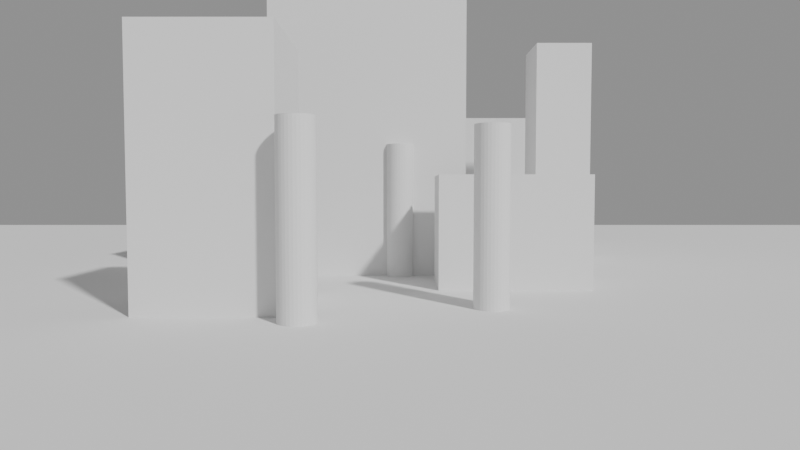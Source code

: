 # Source: test_blockout_24fps.blend  (saved by Blender 5.3.31; exported with 4.5.12 LTS)
import bpy
from mathutils import Matrix  # noqa: F401  (used for matrix-valued properties, if any)

bpy.ops.wm.read_factory_settings(use_empty=True)
scene = bpy.context.scene
scene.name = 'Scene'

# ---- cameras
cam_camera = bpy.data.cameras.new('Camera')
cam_camera.lens = 28.0

# ---- meshes
me_plane = bpy.data.meshes.new('Plane')
me_plane.from_pydata([(-40.0, -40.0, 0.0), (40.0, -40.0, 0.0), (-40.0, 40.0, 0.0), (40.0, 40.0, 0.0)], [], [(0, 1, 3, 2)])
_uv = me_plane.uv_layers.new(name='UVMap')
_uv.uv.foreach_set('vector', [0.0, 0.0, 1.0, 0.0, 1.0, 1.0, 0.0, 1.0])
me_plane.update()
me_cube = bpy.data.meshes.new('Cube')
me_cube.from_pydata([(-1.0, -1.0, -1.0), (-1.0, -1.0, 1.0), (-1.0, 1.0, -1.0), (-1.0, 1.0, 1.0), (1.0, -1.0, -1.0), (1.0, -1.0, 1.0), (1.0, 1.0, -1.0), (1.0, 1.0, 1.0)], [], [(0, 1, 3, 2), (2, 3, 7, 6), (6, 7, 5, 4), (4, 5, 1, 0), (2, 6, 4, 0), (7, 3, 1, 5)])
_uv = me_cube.uv_layers.new(name='UVMap')
_uv.uv.foreach_set('vector', [0.375, 0.0, 0.625, 0.0, 0.625, 0.25, 0.375, 0.25, 0.375, 0.25, 0.625, 0.25, 0.625, 0.5, 0.375, 0.5, 0.375, 0.5, 0.625, 0.5, 0.625, 0.75, 0.375, 0.75, 0.375, 0.75, 0.625, 0.75, 0.625, 1.0, 0.375, 1.0, 0.125, 0.5, 0.375, 0.5, 0.375, 0.75, 0.125, 0.75, 0.625, 0.5, 0.875, 0.5, 0.875, 0.75, 0.625, 0.75])
me_cube.update()
me_cube_001 = bpy.data.meshes.new('Cube.001')
me_cube_001.from_pydata([(-1.0, -1.0, -1.0), (-1.0, -1.0, 1.0), (-1.0, 1.0, -1.0), (-1.0, 1.0, 1.0), (1.0, -1.0, -1.0), (1.0, -1.0, 1.0), (1.0, 1.0, -1.0), (1.0, 1.0, 1.0)], [], [(0, 1, 3, 2), (2, 3, 7, 6), (6, 7, 5, 4), (4, 5, 1, 0), (2, 6, 4, 0), (7, 3, 1, 5)])
_uv = me_cube_001.uv_layers.new(name='UVMap')
_uv.uv.foreach_set('vector', [0.375, 0.0, 0.625, 0.0, 0.625, 0.25, 0.375, 0.25, 0.375, 0.25, 0.625, 0.25, 0.625, 0.5, 0.375, 0.5, 0.375, 0.5, 0.625, 0.5, 0.625, 0.75, 0.375, 0.75, 0.375, 0.75, 0.625, 0.75, 0.625, 1.0, 0.375, 1.0, 0.125, 0.5, 0.375, 0.5, 0.375, 0.75, 0.125, 0.75, 0.625, 0.5, 0.875, 0.5, 0.875, 0.75, 0.625, 0.75])
me_cube_001.update()
me_cube_002 = bpy.data.meshes.new('Cube.002')
me_cube_002.from_pydata([(-1.0, -1.0, -1.0), (-1.0, -1.0, 1.0), (-1.0, 1.0, -1.0), (-1.0, 1.0, 1.0), (1.0, -1.0, -1.0), (1.0, -1.0, 1.0), (1.0, 1.0, -1.0), (1.0, 1.0, 1.0)], [], [(0, 1, 3, 2), (2, 3, 7, 6), (6, 7, 5, 4), (4, 5, 1, 0), (2, 6, 4, 0), (7, 3, 1, 5)])
_uv = me_cube_002.uv_layers.new(name='UVMap')
_uv.uv.foreach_set('vector', [0.375, 0.0, 0.625, 0.0, 0.625, 0.25, 0.375, 0.25, 0.375, 0.25, 0.625, 0.25, 0.625, 0.5, 0.375, 0.5, 0.375, 0.5, 0.625, 0.5, 0.625, 0.75, 0.375, 0.75, 0.375, 0.75, 0.625, 0.75, 0.625, 1.0, 0.375, 1.0, 0.125, 0.5, 0.375, 0.5, 0.375, 0.75, 0.125, 0.75, 0.625, 0.5, 0.875, 0.5, 0.875, 0.75, 0.625, 0.75])
me_cube_002.update()
me_cube_003 = bpy.data.meshes.new('Cube.003')
me_cube_003.from_pydata([(-1.0, -1.0, -1.0), (-1.0, -1.0, 1.0), (-1.0, 1.0, -1.0), (-1.0, 1.0, 1.0), (1.0, -1.0, -1.0), (1.0, -1.0, 1.0), (1.0, 1.0, -1.0), (1.0, 1.0, 1.0)], [], [(0, 1, 3, 2), (2, 3, 7, 6), (6, 7, 5, 4), (4, 5, 1, 0), (2, 6, 4, 0), (7, 3, 1, 5)])
_uv = me_cube_003.uv_layers.new(name='UVMap')
_uv.uv.foreach_set('vector', [0.375, 0.0, 0.625, 0.0, 0.625, 0.25, 0.375, 0.25, 0.375, 0.25, 0.625, 0.25, 0.625, 0.5, 0.375, 0.5, 0.375, 0.5, 0.625, 0.5, 0.625, 0.75, 0.375, 0.75, 0.375, 0.75, 0.625, 0.75, 0.625, 1.0, 0.375, 1.0, 0.125, 0.5, 0.375, 0.5, 0.375, 0.75, 0.125, 0.75, 0.625, 0.5, 0.875, 0.5, 0.875, 0.75, 0.625, 0.75])
me_cube_003.update()
me_cube_004 = bpy.data.meshes.new('Cube.004')
me_cube_004.from_pydata([(-1.0, -1.0, -1.0), (-1.0, -1.0, 1.0), (-1.0, 1.0, -1.0), (-1.0, 1.0, 1.0), (1.0, -1.0, -1.0), (1.0, -1.0, 1.0), (1.0, 1.0, -1.0), (1.0, 1.0, 1.0)], [], [(0, 1, 3, 2), (2, 3, 7, 6), (6, 7, 5, 4), (4, 5, 1, 0), (2, 6, 4, 0), (7, 3, 1, 5)])
_uv = me_cube_004.uv_layers.new(name='UVMap')
_uv.uv.foreach_set('vector', [0.375, 0.0, 0.625, 0.0, 0.625, 0.25, 0.375, 0.25, 0.375, 0.25, 0.625, 0.25, 0.625, 0.5, 0.375, 0.5, 0.375, 0.5, 0.625, 0.5, 0.625, 0.75, 0.375, 0.75, 0.375, 0.75, 0.625, 0.75, 0.625, 1.0, 0.375, 1.0, 0.125, 0.5, 0.375, 0.5, 0.375, 0.75, 0.125, 0.75, 0.625, 0.5, 0.875, 0.5, 0.875, 0.75, 0.625, 0.75])
me_cube_004.update()
me_cube_005 = bpy.data.meshes.new('Cube.005')
me_cube_005.from_pydata([(-1.0, -1.0, -1.0), (-1.0, -1.0, 1.0), (-1.0, 1.0, -1.0), (-1.0, 1.0, 1.0), (1.0, -1.0, -1.0), (1.0, -1.0, 1.0), (1.0, 1.0, -1.0), (1.0, 1.0, 1.0)], [], [(0, 1, 3, 2), (2, 3, 7, 6), (6, 7, 5, 4), (4, 5, 1, 0), (2, 6, 4, 0), (7, 3, 1, 5)])
_uv = me_cube_005.uv_layers.new(name='UVMap')
_uv.uv.foreach_set('vector', [0.375, 0.0, 0.625, 0.0, 0.625, 0.25, 0.375, 0.25, 0.375, 0.25, 0.625, 0.25, 0.625, 0.5, 0.375, 0.5, 0.375, 0.5, 0.625, 0.5, 0.625, 0.75, 0.375, 0.75, 0.375, 0.75, 0.625, 0.75, 0.625, 1.0, 0.375, 1.0, 0.125, 0.5, 0.375, 0.5, 0.375, 0.75, 0.125, 0.75, 0.625, 0.5, 0.875, 0.5, 0.875, 0.75, 0.625, 0.75])
me_cube_005.update()
me_cylinder = bpy.data.meshes.new('Cylinder')
me_cylinder.from_pydata([(0.0, 0.4, -2.0), (0.0, 0.4, 2.0), (0.07804, 0.3923, -2.0), (0.07804, 0.3923, 2.0), (0.1531, 0.3696, -2.0), (0.1531, 0.3696, 2.0), (0.2222, 0.3326, -2.0), (0.2222, 0.3326, 2.0), (0.2828, 0.2828, -2.0), (0.2828, 0.2828, 2.0), (0.3326, 0.2222, -2.0), (0.3326, 0.2222, 2.0), (0.3696, 0.1531, -2.0), (0.3696, 0.1531, 2.0), (0.3923, 0.07804, -2.0), (0.3923, 0.07804, 2.0), (0.4, 0.0, -2.0), (0.4, 0.0, 2.0), (0.3923, -0.07804, -2.0), (0.3923, -0.07804, 2.0), (0.3696, -0.1531, -2.0), (0.3696, -0.1531, 2.0), (0.3326, -0.2222, -2.0), (0.3326, -0.2222, 2.0), (0.2828, -0.2828, -2.0), (0.2828, -0.2828, 2.0), (0.2222, -0.3326, -2.0), (0.2222, -0.3326, 2.0), (0.1531, -0.3696, -2.0), (0.1531, -0.3696, 2.0), (0.07804, -0.3923, -2.0), (0.07804, -0.3923, 2.0), (0.0, -0.4, -2.0), (0.0, -0.4, 2.0), (-0.07804, -0.3923, -2.0), (-0.07804, -0.3923, 2.0), (-0.1531, -0.3696, -2.0), (-0.1531, -0.3696, 2.0), (-0.2222, -0.3326, -2.0), (-0.2222, -0.3326, 2.0), (-0.2828, -0.2828, -2.0), (-0.2828, -0.2828, 2.0), (-0.3326, -0.2222, -2.0), (-0.3326, -0.2222, 2.0), (-0.3696, -0.1531, -2.0), (-0.3696, -0.1531, 2.0), (-0.3923, -0.07804, -2.0), (-0.3923, -0.07804, 2.0), (-0.4, 0.0, -2.0), (-0.4, 0.0, 2.0), (-0.3923, 0.07804, -2.0), (-0.3923, 0.07804, 2.0), (-0.3696, 0.1531, -2.0), (-0.3696, 0.1531, 2.0), (-0.3326, 0.2222, -2.0), (-0.3326, 0.2222, 2.0), (-0.2828, 0.2828, -2.0), (-0.2828, 0.2828, 2.0), (-0.2222, 0.3326, -2.0), (-0.2222, 0.3326, 2.0), (-0.1531, 0.3696, -2.0), (-0.1531, 0.3696, 2.0), (-0.07804, 0.3923, -2.0), (-0.07804, 0.3923, 2.0)], [], [(0, 1, 3, 2), (2, 3, 5, 4), (4, 5, 7, 6), (6, 7, 9, 8), (8, 9, 11, 10), (10, 11, 13, 12), (12, 13, 15, 14), (14, 15, 17, 16), (16, 17, 19, 18), (18, 19, 21, 20), (20, 21, 23, 22), (22, 23, 25, 24), (24, 25, 27, 26), (26, 27, 29, 28), (28, 29, 31, 30), (30, 31, 33, 32), (32, 33, 35, 34), (34, 35, 37, 36), (36, 37, 39, 38), (38, 39, 41, 40), (40, 41, 43, 42), (42, 43, 45, 44), (44, 45, 47, 46), (46, 47, 49, 48), (48, 49, 51, 50), (50, 51, 53, 52), (52, 53, 55, 54), (54, 55, 57, 56), (56, 57, 59, 58), (58, 59, 61, 60), (3, 1, 63, 61, 59, 57, 55, 53, 51, 49, 47, 45, 43, 41, 39, 37, 35, 33, 31, 29, 27, 25, 23, 21, 19, 17, 15, 13, 11, 9, 7, 5), (60, 61, 63, 62), (62, 63, 1, 0), (0, 2, 4, 6, 8, 10, 12, 14, 16, 18, 20, 22, 24, 26, 28, 30, 32, 34, 36, 38, 40, 42, 44, 46, 48, 50, 52, 54, 56, 58, 60, 62)])
_uv = me_cylinder.uv_layers.new(name='UVMap')
_uv.uv.foreach_set('vector', [1.0, 0.5, 1.0, 1.0, 0.9688, 1.0, 0.9688, 0.5, 0.9688, 0.5, 0.9688, 1.0, 0.9375, 1.0, 0.9375, 0.5, 0.9375, 0.5, 0.9375, 1.0, 0.9062, 1.0, 0.9062, 0.5, 0.9062, 0.5, 0.9062, 1.0, 0.875, 1.0, 0.875, 0.5, 0.875, 0.5, 0.875, 1.0, 0.8438, 1.0, 0.8438, 0.5, 0.8438, 0.5, 0.8438, 1.0, 0.8125, 1.0, 0.8125, 0.5, 0.8125, 0.5, 0.8125, 1.0, 0.7812, 1.0, 0.7812, 0.5, 0.7812, 0.5, 0.7812, 1.0, 0.75, 1.0, 0.75, 0.5, 0.75, 0.5, 0.75, 1.0, 0.7188, 1.0, 0.7188, 0.5, 0.7188, 0.5, 0.7188, 1.0, 0.6875, 1.0, 0.6875, 0.5, 0.6875, 0.5, 0.6875, 1.0, 0.6562, 1.0, 0.6562, 0.5, 0.6562, 0.5, 0.6562, 1.0, 0.625, 1.0, 0.625, 0.5, 0.625, 0.5, 0.625, 1.0, 0.5938, 1.0, 0.5938, 0.5, 0.5938, 0.5, 0.5938, 1.0, 0.5625, 1.0, 0.5625, 0.5, 0.5625, 0.5, 0.5625, 1.0, 0.5312, 1.0, 0.5312, 0.5, 0.5312, 0.5, 0.5312, 1.0, 0.5, 1.0, 0.5, 0.5, 0.5, 0.5, 0.5, 1.0, 0.4688, 1.0, 0.4688, 0.5, 0.4688, 0.5, 0.4688, 1.0, 0.4375, 1.0, 0.4375, 0.5, 0.4375, 0.5, 0.4375, 1.0, 0.4062, 1.0, 0.4062, 0.5, 0.4062, 0.5, 0.4062, 1.0, 0.375, 1.0, 0.375, 0.5, 0.375, 0.5, 0.375, 1.0, 0.3438, 1.0, 0.3438, 0.5, 0.3438, 0.5, 0.3438, 1.0, 0.3125, 1.0, 0.3125, 0.5, 0.3125, 0.5, 0.3125, 1.0, 0.2812, 1.0, 0.2812, 0.5, 0.2812, 0.5, 0.2812, 1.0, 0.25, 1.0, 0.25, 0.5, 0.25, 0.5, 0.25, 1.0, 0.2188, 1.0, 0.2188, 0.5, 0.2188, 0.5, 0.2188, 1.0, 0.1875, 1.0, 0.1875, 0.5, 0.1875, 0.5, 0.1875, 1.0, 0.1562, 1.0, 0.1562, 0.5, 0.1562, 0.5, 0.1562, 1.0, 0.125, 1.0, 0.125, 0.5, 0.125, 0.5, 0.125, 1.0, 0.09375, 1.0, 0.09375, 0.5, 0.09375, 0.5, 0.09375, 1.0, 0.0625, 1.0, 0.0625, 0.5, 0.2968, 0.4854, 0.25, 0.49, 0.2032, 0.4854, 0.1582, 0.4717, 0.1167, 0.4496, 0.08029, 0.4197, 0.05045, 0.3833, 0.02827, 0.3418, 0.01461, 0.2968, 0.01, 0.25, 0.01461, 0.2032, 0.02827, 0.1582, 0.05045, 0.1167, 0.08029, 0.08029, 0.1167, 0.05045, 0.1582, 0.02827, 0.2032, 0.01461, 0.25, 0.01, 0.2968, 0.01461, 0.3418, 0.02827, 0.3833, 0.05045, 0.4197, 0.08029, 0.4496, 0.1167, 0.4717, 0.1582, 0.4854, 0.2032, 0.49, 0.25, 0.4854, 0.2968, 0.4717, 0.3418, 0.4496, 0.3833, 0.4197, 0.4197, 0.3833, 0.4496, 0.3418, 0.4717, 0.0625, 0.5, 0.0625, 1.0, 0.03125, 1.0, 0.03125, 0.5, 0.03125, 0.5, 0.03125, 1.0, 0.0, 1.0, 0.0, 0.5, 0.75, 0.49, 0.7968, 0.4854, 0.8418, 0.4717, 0.8833, 0.4496, 0.9197, 0.4197, 0.9496, 0.3833, 0.9717, 0.3418, 0.9854, 0.2968, 0.99, 0.25, 0.9854, 0.2032, 0.9717, 0.1582, 0.9496, 0.1167, 0.9197, 0.08029, 0.8833, 0.05045, 0.8418, 0.02827, 0.7968, 0.01461, 0.75, 0.01, 0.7032, 0.01461, 0.6582, 0.02827, 0.6167, 0.05045, 0.5803, 0.08029, 0.5504, 0.1167, 0.5283, 0.1582, 0.5146, 0.2032, 0.51, 0.25, 0.5146, 0.2968, 0.5283, 0.3418, 0.5504, 0.3833, 0.5803, 0.4197, 0.6167, 0.4496, 0.6582, 0.4717, 0.7032, 0.4854])
me_cylinder.update()
me_cylinder_001 = bpy.data.meshes.new('Cylinder.001')
me_cylinder_001.from_pydata([(0.0, 0.4, -2.0), (0.0, 0.4, 2.0), (0.07804, 0.3923, -2.0), (0.07804, 0.3923, 2.0), (0.1531, 0.3696, -2.0), (0.1531, 0.3696, 2.0), (0.2222, 0.3326, -2.0), (0.2222, 0.3326, 2.0), (0.2828, 0.2828, -2.0), (0.2828, 0.2828, 2.0), (0.3326, 0.2222, -2.0), (0.3326, 0.2222, 2.0), (0.3696, 0.1531, -2.0), (0.3696, 0.1531, 2.0), (0.3923, 0.07804, -2.0), (0.3923, 0.07804, 2.0), (0.4, 0.0, -2.0), (0.4, 0.0, 2.0), (0.3923, -0.07804, -2.0), (0.3923, -0.07804, 2.0), (0.3696, -0.1531, -2.0), (0.3696, -0.1531, 2.0), (0.3326, -0.2222, -2.0), (0.3326, -0.2222, 2.0), (0.2828, -0.2828, -2.0), (0.2828, -0.2828, 2.0), (0.2222, -0.3326, -2.0), (0.2222, -0.3326, 2.0), (0.1531, -0.3696, -2.0), (0.1531, -0.3696, 2.0), (0.07804, -0.3923, -2.0), (0.07804, -0.3923, 2.0), (0.0, -0.4, -2.0), (0.0, -0.4, 2.0), (-0.07804, -0.3923, -2.0), (-0.07804, -0.3923, 2.0), (-0.1531, -0.3696, -2.0), (-0.1531, -0.3696, 2.0), (-0.2222, -0.3326, -2.0), (-0.2222, -0.3326, 2.0), (-0.2828, -0.2828, -2.0), (-0.2828, -0.2828, 2.0), (-0.3326, -0.2222, -2.0), (-0.3326, -0.2222, 2.0), (-0.3696, -0.1531, -2.0), (-0.3696, -0.1531, 2.0), (-0.3923, -0.07804, -2.0), (-0.3923, -0.07804, 2.0), (-0.4, 0.0, -2.0), (-0.4, 0.0, 2.0), (-0.3923, 0.07804, -2.0), (-0.3923, 0.07804, 2.0), (-0.3696, 0.1531, -2.0), (-0.3696, 0.1531, 2.0), (-0.3326, 0.2222, -2.0), (-0.3326, 0.2222, 2.0), (-0.2828, 0.2828, -2.0), (-0.2828, 0.2828, 2.0), (-0.2222, 0.3326, -2.0), (-0.2222, 0.3326, 2.0), (-0.1531, 0.3696, -2.0), (-0.1531, 0.3696, 2.0), (-0.07804, 0.3923, -2.0), (-0.07804, 0.3923, 2.0)], [], [(0, 1, 3, 2), (2, 3, 5, 4), (4, 5, 7, 6), (6, 7, 9, 8), (8, 9, 11, 10), (10, 11, 13, 12), (12, 13, 15, 14), (14, 15, 17, 16), (16, 17, 19, 18), (18, 19, 21, 20), (20, 21, 23, 22), (22, 23, 25, 24), (24, 25, 27, 26), (26, 27, 29, 28), (28, 29, 31, 30), (30, 31, 33, 32), (32, 33, 35, 34), (34, 35, 37, 36), (36, 37, 39, 38), (38, 39, 41, 40), (40, 41, 43, 42), (42, 43, 45, 44), (44, 45, 47, 46), (46, 47, 49, 48), (48, 49, 51, 50), (50, 51, 53, 52), (52, 53, 55, 54), (54, 55, 57, 56), (56, 57, 59, 58), (58, 59, 61, 60), (3, 1, 63, 61, 59, 57, 55, 53, 51, 49, 47, 45, 43, 41, 39, 37, 35, 33, 31, 29, 27, 25, 23, 21, 19, 17, 15, 13, 11, 9, 7, 5), (60, 61, 63, 62), (62, 63, 1, 0), (0, 2, 4, 6, 8, 10, 12, 14, 16, 18, 20, 22, 24, 26, 28, 30, 32, 34, 36, 38, 40, 42, 44, 46, 48, 50, 52, 54, 56, 58, 60, 62)])
_uv = me_cylinder_001.uv_layers.new(name='UVMap')
_uv.uv.foreach_set('vector', [1.0, 0.5, 1.0, 1.0, 0.9688, 1.0, 0.9688, 0.5, 0.9688, 0.5, 0.9688, 1.0, 0.9375, 1.0, 0.9375, 0.5, 0.9375, 0.5, 0.9375, 1.0, 0.9062, 1.0, 0.9062, 0.5, 0.9062, 0.5, 0.9062, 1.0, 0.875, 1.0, 0.875, 0.5, 0.875, 0.5, 0.875, 1.0, 0.8438, 1.0, 0.8438, 0.5, 0.8438, 0.5, 0.8438, 1.0, 0.8125, 1.0, 0.8125, 0.5, 0.8125, 0.5, 0.8125, 1.0, 0.7812, 1.0, 0.7812, 0.5, 0.7812, 0.5, 0.7812, 1.0, 0.75, 1.0, 0.75, 0.5, 0.75, 0.5, 0.75, 1.0, 0.7188, 1.0, 0.7188, 0.5, 0.7188, 0.5, 0.7188, 1.0, 0.6875, 1.0, 0.6875, 0.5, 0.6875, 0.5, 0.6875, 1.0, 0.6562, 1.0, 0.6562, 0.5, 0.6562, 0.5, 0.6562, 1.0, 0.625, 1.0, 0.625, 0.5, 0.625, 0.5, 0.625, 1.0, 0.5938, 1.0, 0.5938, 0.5, 0.5938, 0.5, 0.5938, 1.0, 0.5625, 1.0, 0.5625, 0.5, 0.5625, 0.5, 0.5625, 1.0, 0.5312, 1.0, 0.5312, 0.5, 0.5312, 0.5, 0.5312, 1.0, 0.5, 1.0, 0.5, 0.5, 0.5, 0.5, 0.5, 1.0, 0.4688, 1.0, 0.4688, 0.5, 0.4688, 0.5, 0.4688, 1.0, 0.4375, 1.0, 0.4375, 0.5, 0.4375, 0.5, 0.4375, 1.0, 0.4062, 1.0, 0.4062, 0.5, 0.4062, 0.5, 0.4062, 1.0, 0.375, 1.0, 0.375, 0.5, 0.375, 0.5, 0.375, 1.0, 0.3438, 1.0, 0.3438, 0.5, 0.3438, 0.5, 0.3438, 1.0, 0.3125, 1.0, 0.3125, 0.5, 0.3125, 0.5, 0.3125, 1.0, 0.2812, 1.0, 0.2812, 0.5, 0.2812, 0.5, 0.2812, 1.0, 0.25, 1.0, 0.25, 0.5, 0.25, 0.5, 0.25, 1.0, 0.2188, 1.0, 0.2188, 0.5, 0.2188, 0.5, 0.2188, 1.0, 0.1875, 1.0, 0.1875, 0.5, 0.1875, 0.5, 0.1875, 1.0, 0.1562, 1.0, 0.1562, 0.5, 0.1562, 0.5, 0.1562, 1.0, 0.125, 1.0, 0.125, 0.5, 0.125, 0.5, 0.125, 1.0, 0.09375, 1.0, 0.09375, 0.5, 0.09375, 0.5, 0.09375, 1.0, 0.0625, 1.0, 0.0625, 0.5, 0.2968, 0.4854, 0.25, 0.49, 0.2032, 0.4854, 0.1582, 0.4717, 0.1167, 0.4496, 0.08029, 0.4197, 0.05045, 0.3833, 0.02827, 0.3418, 0.01461, 0.2968, 0.01, 0.25, 0.01461, 0.2032, 0.02827, 0.1582, 0.05045, 0.1167, 0.08029, 0.08029, 0.1167, 0.05045, 0.1582, 0.02827, 0.2032, 0.01461, 0.25, 0.01, 0.2968, 0.01461, 0.3418, 0.02827, 0.3833, 0.05045, 0.4197, 0.08029, 0.4496, 0.1167, 0.4717, 0.1582, 0.4854, 0.2032, 0.49, 0.25, 0.4854, 0.2968, 0.4717, 0.3418, 0.4496, 0.3833, 0.4197, 0.4197, 0.3833, 0.4496, 0.3418, 0.4717, 0.0625, 0.5, 0.0625, 1.0, 0.03125, 1.0, 0.03125, 0.5, 0.03125, 0.5, 0.03125, 1.0, 0.0, 1.0, 0.0, 0.5, 0.75, 0.49, 0.7968, 0.4854, 0.8418, 0.4717, 0.8833, 0.4496, 0.9197, 0.4197, 0.9496, 0.3833, 0.9717, 0.3418, 0.9854, 0.2968, 0.99, 0.25, 0.9854, 0.2032, 0.9717, 0.1582, 0.9496, 0.1167, 0.9197, 0.08029, 0.8833, 0.05045, 0.8418, 0.02827, 0.7968, 0.01461, 0.75, 0.01, 0.7032, 0.01461, 0.6582, 0.02827, 0.6167, 0.05045, 0.5803, 0.08029, 0.5504, 0.1167, 0.5283, 0.1582, 0.5146, 0.2032, 0.51, 0.25, 0.5146, 0.2968, 0.5283, 0.3418, 0.5504, 0.3833, 0.5803, 0.4197, 0.6167, 0.4496, 0.6582, 0.4717, 0.7032, 0.4854])
me_cylinder_001.update()
me_cylinder_002 = bpy.data.meshes.new('Cylinder.002')
me_cylinder_002.from_pydata([(0.0, 0.4, -2.0), (0.0, 0.4, 2.0), (0.07804, 0.3923, -2.0), (0.07804, 0.3923, 2.0), (0.1531, 0.3696, -2.0), (0.1531, 0.3696, 2.0), (0.2222, 0.3326, -2.0), (0.2222, 0.3326, 2.0), (0.2828, 0.2828, -2.0), (0.2828, 0.2828, 2.0), (0.3326, 0.2222, -2.0), (0.3326, 0.2222, 2.0), (0.3696, 0.1531, -2.0), (0.3696, 0.1531, 2.0), (0.3923, 0.07804, -2.0), (0.3923, 0.07804, 2.0), (0.4, 0.0, -2.0), (0.4, 0.0, 2.0), (0.3923, -0.07804, -2.0), (0.3923, -0.07804, 2.0), (0.3696, -0.1531, -2.0), (0.3696, -0.1531, 2.0), (0.3326, -0.2222, -2.0), (0.3326, -0.2222, 2.0), (0.2828, -0.2828, -2.0), (0.2828, -0.2828, 2.0), (0.2222, -0.3326, -2.0), (0.2222, -0.3326, 2.0), (0.1531, -0.3696, -2.0), (0.1531, -0.3696, 2.0), (0.07804, -0.3923, -2.0), (0.07804, -0.3923, 2.0), (0.0, -0.4, -2.0), (0.0, -0.4, 2.0), (-0.07804, -0.3923, -2.0), (-0.07804, -0.3923, 2.0), (-0.1531, -0.3696, -2.0), (-0.1531, -0.3696, 2.0), (-0.2222, -0.3326, -2.0), (-0.2222, -0.3326, 2.0), (-0.2828, -0.2828, -2.0), (-0.2828, -0.2828, 2.0), (-0.3326, -0.2222, -2.0), (-0.3326, -0.2222, 2.0), (-0.3696, -0.1531, -2.0), (-0.3696, -0.1531, 2.0), (-0.3923, -0.07804, -2.0), (-0.3923, -0.07804, 2.0), (-0.4, 0.0, -2.0), (-0.4, 0.0, 2.0), (-0.3923, 0.07804, -2.0), (-0.3923, 0.07804, 2.0), (-0.3696, 0.1531, -2.0), (-0.3696, 0.1531, 2.0), (-0.3326, 0.2222, -2.0), (-0.3326, 0.2222, 2.0), (-0.2828, 0.2828, -2.0), (-0.2828, 0.2828, 2.0), (-0.2222, 0.3326, -2.0), (-0.2222, 0.3326, 2.0), (-0.1531, 0.3696, -2.0), (-0.1531, 0.3696, 2.0), (-0.07804, 0.3923, -2.0), (-0.07804, 0.3923, 2.0)], [], [(0, 1, 3, 2), (2, 3, 5, 4), (4, 5, 7, 6), (6, 7, 9, 8), (8, 9, 11, 10), (10, 11, 13, 12), (12, 13, 15, 14), (14, 15, 17, 16), (16, 17, 19, 18), (18, 19, 21, 20), (20, 21, 23, 22), (22, 23, 25, 24), (24, 25, 27, 26), (26, 27, 29, 28), (28, 29, 31, 30), (30, 31, 33, 32), (32, 33, 35, 34), (34, 35, 37, 36), (36, 37, 39, 38), (38, 39, 41, 40), (40, 41, 43, 42), (42, 43, 45, 44), (44, 45, 47, 46), (46, 47, 49, 48), (48, 49, 51, 50), (50, 51, 53, 52), (52, 53, 55, 54), (54, 55, 57, 56), (56, 57, 59, 58), (58, 59, 61, 60), (3, 1, 63, 61, 59, 57, 55, 53, 51, 49, 47, 45, 43, 41, 39, 37, 35, 33, 31, 29, 27, 25, 23, 21, 19, 17, 15, 13, 11, 9, 7, 5), (60, 61, 63, 62), (62, 63, 1, 0), (0, 2, 4, 6, 8, 10, 12, 14, 16, 18, 20, 22, 24, 26, 28, 30, 32, 34, 36, 38, 40, 42, 44, 46, 48, 50, 52, 54, 56, 58, 60, 62)])
_uv = me_cylinder_002.uv_layers.new(name='UVMap')
_uv.uv.foreach_set('vector', [1.0, 0.5, 1.0, 1.0, 0.9688, 1.0, 0.9688, 0.5, 0.9688, 0.5, 0.9688, 1.0, 0.9375, 1.0, 0.9375, 0.5, 0.9375, 0.5, 0.9375, 1.0, 0.9062, 1.0, 0.9062, 0.5, 0.9062, 0.5, 0.9062, 1.0, 0.875, 1.0, 0.875, 0.5, 0.875, 0.5, 0.875, 1.0, 0.8438, 1.0, 0.8438, 0.5, 0.8438, 0.5, 0.8438, 1.0, 0.8125, 1.0, 0.8125, 0.5, 0.8125, 0.5, 0.8125, 1.0, 0.7812, 1.0, 0.7812, 0.5, 0.7812, 0.5, 0.7812, 1.0, 0.75, 1.0, 0.75, 0.5, 0.75, 0.5, 0.75, 1.0, 0.7188, 1.0, 0.7188, 0.5, 0.7188, 0.5, 0.7188, 1.0, 0.6875, 1.0, 0.6875, 0.5, 0.6875, 0.5, 0.6875, 1.0, 0.6562, 1.0, 0.6562, 0.5, 0.6562, 0.5, 0.6562, 1.0, 0.625, 1.0, 0.625, 0.5, 0.625, 0.5, 0.625, 1.0, 0.5938, 1.0, 0.5938, 0.5, 0.5938, 0.5, 0.5938, 1.0, 0.5625, 1.0, 0.5625, 0.5, 0.5625, 0.5, 0.5625, 1.0, 0.5312, 1.0, 0.5312, 0.5, 0.5312, 0.5, 0.5312, 1.0, 0.5, 1.0, 0.5, 0.5, 0.5, 0.5, 0.5, 1.0, 0.4688, 1.0, 0.4688, 0.5, 0.4688, 0.5, 0.4688, 1.0, 0.4375, 1.0, 0.4375, 0.5, 0.4375, 0.5, 0.4375, 1.0, 0.4062, 1.0, 0.4062, 0.5, 0.4062, 0.5, 0.4062, 1.0, 0.375, 1.0, 0.375, 0.5, 0.375, 0.5, 0.375, 1.0, 0.3438, 1.0, 0.3438, 0.5, 0.3438, 0.5, 0.3438, 1.0, 0.3125, 1.0, 0.3125, 0.5, 0.3125, 0.5, 0.3125, 1.0, 0.2812, 1.0, 0.2812, 0.5, 0.2812, 0.5, 0.2812, 1.0, 0.25, 1.0, 0.25, 0.5, 0.25, 0.5, 0.25, 1.0, 0.2188, 1.0, 0.2188, 0.5, 0.2188, 0.5, 0.2188, 1.0, 0.1875, 1.0, 0.1875, 0.5, 0.1875, 0.5, 0.1875, 1.0, 0.1562, 1.0, 0.1562, 0.5, 0.1562, 0.5, 0.1562, 1.0, 0.125, 1.0, 0.125, 0.5, 0.125, 0.5, 0.125, 1.0, 0.09375, 1.0, 0.09375, 0.5, 0.09375, 0.5, 0.09375, 1.0, 0.0625, 1.0, 0.0625, 0.5, 0.2968, 0.4854, 0.25, 0.49, 0.2032, 0.4854, 0.1582, 0.4717, 0.1167, 0.4496, 0.08029, 0.4197, 0.05045, 0.3833, 0.02827, 0.3418, 0.01461, 0.2968, 0.01, 0.25, 0.01461, 0.2032, 0.02827, 0.1582, 0.05045, 0.1167, 0.08029, 0.08029, 0.1167, 0.05045, 0.1582, 0.02827, 0.2032, 0.01461, 0.25, 0.01, 0.2968, 0.01461, 0.3418, 0.02827, 0.3833, 0.05045, 0.4197, 0.08029, 0.4496, 0.1167, 0.4717, 0.1582, 0.4854, 0.2032, 0.49, 0.25, 0.4854, 0.2968, 0.4717, 0.3418, 0.4496, 0.3833, 0.4197, 0.4197, 0.3833, 0.4496, 0.3418, 0.4717, 0.0625, 0.5, 0.0625, 1.0, 0.03125, 1.0, 0.03125, 0.5, 0.03125, 0.5, 0.03125, 1.0, 0.0, 1.0, 0.0, 0.5, 0.75, 0.49, 0.7968, 0.4854, 0.8418, 0.4717, 0.8833, 0.4496, 0.9197, 0.4197, 0.9496, 0.3833, 0.9717, 0.3418, 0.9854, 0.2968, 0.99, 0.25, 0.9854, 0.2032, 0.9717, 0.1582, 0.9496, 0.1167, 0.9197, 0.08029, 0.8833, 0.05045, 0.8418, 0.02827, 0.7968, 0.01461, 0.75, 0.01, 0.7032, 0.01461, 0.6582, 0.02827, 0.6167, 0.05045, 0.5803, 0.08029, 0.5504, 0.1167, 0.5283, 0.1582, 0.5146, 0.2032, 0.51, 0.25, 0.5146, 0.2968, 0.5283, 0.3418, 0.5504, 0.3833, 0.5803, 0.4197, 0.6167, 0.4496, 0.6582, 0.4717, 0.7032, 0.4854])
me_cylinder_002.update()

# ---- objects
ob_plane = bpy.data.objects.new('Plane', me_plane)
ob_cube = bpy.data.objects.new('Cube', me_cube)
ob_cube_001 = bpy.data.objects.new('Cube.001', me_cube_001)
ob_cube_002 = bpy.data.objects.new('Cube.002', me_cube_002)
ob_cube_003 = bpy.data.objects.new('Cube.003', me_cube_003)
ob_cube_004 = bpy.data.objects.new('Cube.004', me_cube_004)
ob_cube_005 = bpy.data.objects.new('Cube.005', me_cube_005)
ob_cylinder = bpy.data.objects.new('Cylinder', me_cylinder)
ob_cylinder_001 = bpy.data.objects.new('Cylinder.001', me_cylinder_001)
ob_cylinder_002 = bpy.data.objects.new('Cylinder.002', me_cylinder_002)
ob_camtarget = bpy.data.objects.new('CamTarget', None)
ob_camera = bpy.data.objects.new('Camera', cam_camera)

# ---- transforms, parenting, visibility, modifiers, constraints
ob_plane.location = (0.0, 0.0, 0.0)
ob_cube.location = (-4.0, 4.0, 3.0)
ob_cube.scale = (1.5, 1.5, 3.0)
ob_cube_001.location = (3.0, 7.0, 1.5)
ob_cube_001.scale = (2.0, 1.0, 1.5)
ob_cube_002.location = (-1.0, 12.0, 5.0)
ob_cube_002.scale = (3.0, 3.0, 5.0)
ob_cube_003.location = (6.0, 14.0, 4.0)
ob_cube_003.scale = (1.0, 1.0, 4.0)
ob_cube_004.location = (-7.0, 16.0, 2.0)
ob_cube_004.scale = (2.0, 4.0, 2.0)
ob_cube_005.location = (1.0, 20.0, 3.0)
ob_cube_005.scale = (6.0, 1.0, 3.0)
ob_cylinder.location = (-2.0, 2.0, 2.0)
ob_cylinder_001.location = (2.0, 3.5, 2.0)
ob_cylinder_002.location = (0.0, 9.0, 2.0)
ob_camtarget.location = (0.0, 10.0, 1.5)
ob_camera.location = (0.0, -10.0, 2.5)
_c = ob_camera.constraints.new('TRACK_TO'); _c.name = 'Track To'
_c.target = ob_camtarget

# ---- collection membership
scene.collection.objects.link(ob_plane)
scene.collection.objects.link(ob_cube)
scene.collection.objects.link(ob_cube_001)
scene.collection.objects.link(ob_cube_002)
scene.collection.objects.link(ob_cube_003)
scene.collection.objects.link(ob_cube_004)
scene.collection.objects.link(ob_cube_005)
scene.collection.objects.link(ob_cylinder)
scene.collection.objects.link(ob_cylinder_001)
scene.collection.objects.link(ob_cylinder_002)
scene.collection.objects.link(ob_camtarget)
scene.collection.objects.link(ob_camera)

# ---- scene / render settings (as saved in the file)
scene.camera = ob_camera
scene.frame_start = 1; scene.frame_end = 121; scene.frame_set(1)
scene.render.engine = 'BLENDER_EEVEE_NEXT'
scene.render.bake_bias = 0.0
scene.render.bake_samples = 0
scene.render.compositor_device = 'GPU'
scene.eevee.use_volume_custom_range = False
scene.eevee.fast_gi_thickness_near = 0.1
scene.eevee.fast_gi_thickness_far = 0.0
scene.eevee.ray_tracing_options.screen_trace_thickness = 0.1
bpy.context.view_layer.update()

# ---- added for rendering (the .blend has no usable light): sun + grey world if the file has none
light_auto_sun = bpy.data.lights.new('AutoSun', 'SUN')
light_auto_sun.energy = 3.0
light_auto_sun.angle = 0.0523599
ob_auto_sun = bpy.data.objects.new('AutoSun', light_auto_sun)
scene.collection.objects.link(ob_auto_sun)
ob_auto_sun.rotation_euler = (0.872665, 0.174533, 0.523599)
if scene.world is None:
    world_auto = bpy.data.worlds.new('AutoWorld')
    world_auto.color = (0.3, 0.3, 0.3)
    scene.world = world_auto
bpy.context.view_layer.update()
